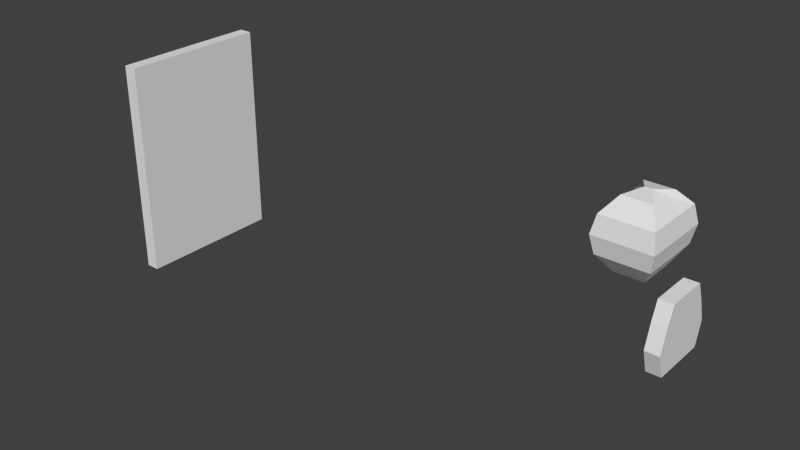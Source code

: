# Source: gidl3.blend  (saved by Blender 2.66.0; exported with 4.5.12 LTS)
import bpy
from mathutils import Matrix  # noqa: F401  (used for matrix-valued properties, if any)

bpy.ops.wm.read_factory_settings(use_empty=True)
scene = bpy.context.scene
scene.name = 'Scene'

# ---- collections
col_collection_1 = bpy.data.collections.new('Collection 1'); scene.collection.children.link(col_collection_1)

# ---- world
world_world = bpy.data.worlds.new('World'); scene.world = world_world
world_world.color = (0.05088, 0.05088, 0.05088)
world_world.use_sun_shadow = False
world_world.sun_shadow_jitter_overblur = 0.0
world_world.cycles.sampling_method = 'MANUAL'
world_world.cycles.sample_map_resolution = 256

# ---- meshes
me_cube_001 = bpy.data.meshes.new('Cube.001')
me_cube_001.from_pydata([(-7.0, -2.5, 6.0), (-7.0, 2.5, 6.0), (-3.0, 2.5, 6.0), (-3.0, -2.5, 6.0), (-7.0, -2.5, 15.5), (-7.0, 2.5, 15.5), (-3.0, 2.5, 15.5), (-3.0, -2.5, 15.5), (-9.0, 5.0, 11.0), (-9.0, -5.0, 11.0), (-1.0, 5.0, 11.0), (-1.0, -5.0, 11.0), (-8.5, 4.5, 8.5), (-8.5, -4.5, 13.5), (-1.5, 4.5, 8.5), (-1.5, -4.5, 8.5), (-8.5, 4.5, 13.5), (-8.5, -4.5, 8.5), (-1.5, 4.5, 13.5), (-1.5, -4.5, 13.5), (-1.0, -4.0, -4.0), (-1.0, 4.0, -4.0), (1.0, 4.0, -4.0), (1.0, -4.0, -4.0), (-1.0, -3.0, 5.0), (-1.0, 3.0, 5.0), (1.0, 3.0, 5.0), (1.0, -3.0, 5.0), (-1.0, 4.0, 2.5), (-1.0, -4.0, 2.5), (1.0, 4.0, 2.5), (1.0, -4.0, 2.5), (-5.5, 0.0, 16.0), (-4.5, 0.0, 16.0), (-1.0, 5.0, -0.75), (1.0, 5.0, -0.75), (1.0, -5.0, -0.75), (-1.0, -5.0, -0.75)], [], [(17, 12, 1, 0), (12, 14, 2, 1), (14, 15, 3, 2), (15, 17, 0, 3), (37, 34, 21, 20), (33, 6, 5, 32), (13, 16, 8, 9), (16, 18, 10, 8), (18, 19, 11, 10), (19, 13, 9, 11), (9, 8, 12, 17), (8, 10, 14, 12), (10, 11, 15, 14), (11, 9, 17, 15), (4, 32, 5, 16, 13), (5, 6, 18, 16), (6, 33, 7, 19, 18), (7, 4, 13, 19), (34, 35, 22, 21), (35, 36, 23, 22), (36, 37, 20, 23), (20, 21, 22, 23), (27, 26, 25, 24), (24, 25, 28, 29), (25, 26, 30, 28), (26, 27, 31, 30), (27, 24, 29, 31), (7, 33, 32, 4), (29, 28, 34, 37), (28, 30, 35, 34), (30, 31, 36, 35), (31, 29, 37, 36)])
me_cube_001.use_remesh_preserve_volume = False
me_cube_001.use_remesh_preserve_attributes = False
me_cube_001.use_mirror_vertex_groups = False
me_cube_001.update()
me_cube = bpy.data.meshes.new('Cube')
me_cube.from_pydata([(-81.0, -11.0, -16.0), (-81.0, 11.0, -16.0), (-79.0, 11.0, -16.0), (-79.0, -11.0, -16.0), (-81.0, -11.0, 16.0), (-81.0, 11.0, 16.0), (-79.0, 11.0, 16.0), (-79.0, -11.0, 16.0)], [], [(4, 5, 1, 0), (5, 6, 2, 1), (6, 7, 3, 2), (7, 4, 0, 3), (0, 1, 2, 3), (7, 6, 5, 4)])
me_cube.use_remesh_preserve_volume = False
me_cube.use_remesh_preserve_attributes = False
me_cube.use_mirror_vertex_groups = False
me_cube.update()

# ---- objects
ob_idol_rot_15 = bpy.data.objects.new('idol_rot-15', me_cube_001)
ob_cube = bpy.data.objects.new('Cube', me_cube)

# ---- transforms, parenting, visibility, modifiers, constraints
ob_idol_rot_15.location = (0.0, 0.0, 0.0)
ob_idol_rot_15.lineart.crease_threshold = 0.0
ob_cube.location = (0.0, 0.0, 0.0)
ob_cube.lineart.crease_threshold = 0.0

# ---- collection membership
col_collection_1.objects.link(ob_idol_rot_15)
col_collection_1.objects.link(ob_cube)

# ---- scene / render settings (as saved in the file)
scene.frame_start = 1; scene.frame_end = 250; scene.frame_set(35)
scene.render.engine = 'BLENDER_EEVEE_NEXT'
scene.render.image_settings.color_mode = 'RGB'
scene.render.image_settings.compression = 90
scene.render.resolution_percentage = 50
scene.render.dither_intensity = 0.0
scene.render.bake_margin = 2
scene.render.bake_bias = 0.0
scene.cycles.use_denoising = False
scene.cycles.samples = 10
scene.cycles.sampling_pattern = 'TABULATED_SOBOL'
scene.cycles.light_sampling_threshold = 0.0
scene.cycles.use_adaptive_sampling = False
scene.cycles.use_light_tree = False
scene.cycles.blur_glossy = 0.0
scene.cycles.volume_bounces = 1
scene.cycles.pixel_filter_type = 'GAUSSIAN'
scene.cycles.sample_clamp_indirect = 0.0
scene.view_settings.view_transform = 'Standard'
bpy.context.view_layer.update()

# ---- added for rendering (the .blend has no active camera and no usable light): camera, sun
cam_auto = bpy.data.cameras.new('AutoCamera')
cam_auto.lens = 50.0
cam_auto.sensor_width = 36.0
cam_auto.clip_end = 1473.25
ob_auto_camera = bpy.data.objects.new('AutoCamera', cam_auto)
scene.collection.objects.link(ob_auto_camera)
ob_auto_camera.location = (43.946, -100.735, 67.1568)
ob_auto_camera.rotation_euler = (1.09748, -7.21219e-08, 0.694738)
scene.camera = ob_auto_camera
light_auto_sun = bpy.data.lights.new('AutoSun', 'SUN')
light_auto_sun.energy = 3.0
light_auto_sun.angle = 0.0523599
ob_auto_sun = bpy.data.objects.new('AutoSun', light_auto_sun)
scene.collection.objects.link(ob_auto_sun)
ob_auto_sun.rotation_euler = (0.872665, 0.174533, 0.523599)
bpy.context.view_layer.update()
